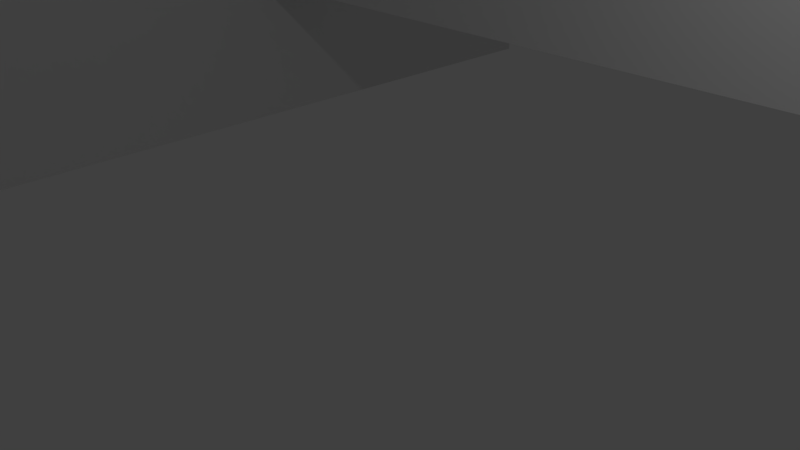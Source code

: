 # Source: canoe_centered.blend  (saved by Blender 2.80.75; exported with 4.5.12 LTS)
import bpy
from mathutils import Matrix  # noqa: F401  (used for matrix-valued properties, if any)

bpy.ops.wm.read_factory_settings(use_empty=True)
scene = bpy.context.scene
scene.name = 'Scene'

# ---- collections
col_collection_1 = bpy.data.collections.new('Collection 1'); scene.collection.children.link(col_collection_1)

# ---- world
world_world = bpy.data.worlds.new('World'); scene.world = world_world
world_world.color = (0.05088, 0.05088, 0.05088)
world_world.use_sun_shadow = False
world_world.sun_shadow_jitter_overblur = 0.0
world_world.cycles.sampling_method = 'MANUAL'

# ---- cameras
cam_camera = bpy.data.cameras.new('Camera')
cam_camera.clip_end = 100.0
cam_camera.lens = 35.0
cam_camera.sensor_width = 32.0
cam_camera.sensor_height = 18.0
cam_camera.ortho_scale = 7.314
cam_camera.dof.focus_distance = 0.0
cam_camera.dof.aperture_fstop = 128.0

# ---- lights
light_lamp = bpy.data.lights.new('Lamp', 'POINT')
light_lamp.transmission_factor = 0.0
light_lamp.cutoff_distance = 30.0
light_lamp.energy = 100.0
light_lamp.shadow_buffer_clip_start = 1.001
light_lamp.shadow_soft_size = 0.1
light_lamp.shadow_maximum_resolution = 0.006
light_lamp.use_absolute_resolution = True

# ---- meshes
me_cube_006 = bpy.data.meshes.new('Cube.006')
me_cube_006.from_pydata([(32.84, 19.83, -1.0), (32.84, 19.83, 102.4), (32.84, 21.83, -1.0), (32.84, 21.83, 102.4), (34.84, 19.83, -1.0), (34.84, 19.83, 102.4), (34.84, 21.83, -1.0), (34.84, 21.83, 102.4), (-33.22, 24.38, -4.025), (-33.22, 24.38, 2.239), (-33.22, 30.65, -4.025), (-33.22, 30.65, 2.239), (31.94, 24.38, -4.025), (31.94, 24.38, 2.239), (31.94, 30.65, -4.025), (31.94, 30.65, 2.239), (-33.22, 68.75, -4.025), (-33.22, 68.75, 2.239), (-33.22, 75.01, -4.025), (-33.22, 75.01, 2.239), (31.94, 68.75, -4.025), (31.94, 68.75, 2.239), (31.94, 75.01, -4.025), (31.94, 75.01, 2.239), (-36.29, 2.035, -14.35), (-36.29, 2.035, 0.5626), (-36.29, 97.78, -14.35), (-36.29, 97.78, 0.5626), (-30.03, 2.035, -14.35), (-30.03, 2.035, 0.5626), (-30.03, 97.78, -14.35), (-30.03, 97.78, 0.5626), (26.16, -12.73, -15.53), (26.16, -12.73, -0.706), (26.16, 109.3, -15.53), (26.16, 109.3, -0.706), (42.44, -12.73, -15.53), (42.44, -12.73, -0.706), (42.44, 109.3, -15.53), (42.44, 109.3, -0.706)], [], [(0, 1, 3, 2), (2, 3, 7, 6), (6, 7, 5, 4), (4, 5, 1, 0), (2, 6, 4, 0), (7, 3, 1, 5), (8, 9, 11, 10), (10, 11, 15, 14), (14, 15, 13, 12), (12, 13, 9, 8), (10, 14, 12, 8), (15, 11, 9, 13), (16, 17, 19, 18), (18, 19, 23, 22), (22, 23, 21, 20), (20, 21, 17, 16), (18, 22, 20, 16), (23, 19, 17, 21), (24, 25, 27, 26), (26, 27, 31, 30), (30, 31, 29, 28), (28, 29, 25, 24), (26, 30, 28, 24), (31, 27, 25, 29), (32, 33, 35, 34), (34, 35, 39, 38), (38, 39, 37, 36), (36, 37, 33, 32), (34, 38, 36, 32), (39, 35, 33, 37)])
me_cube_006.polygons.foreach_set('use_smooth', [0, 0, 0, 0, 0, 1, 1, 0, 0, 0, 0, 0, 1, 0, 0, 0, 0, 0, 0, 0, 0, 0, 1, 0, 0, 0, 1, 0, 0, 0])
_uv = me_cube_006.uv_layers.new(name='UVMap')
_uv.uv.foreach_set('vector', [0.9419, 0.7934, 0.9419, 0.0, 0.9564, 0.0, 0.9564, 0.7934, 0.9855, 0.7934, 0.9855, 0.0, 1.0, 5.854e-08, 1.0, 0.7934, 0.9855, 0.0, 0.9855, 0.7934, 0.9709, 0.7934, 0.9709, 9.147e-10, 0.9709, 0.0, 0.9709, 0.7934, 0.9564, 0.7934, 0.9564, 4.574e-09, 0.5576, 0.8596, 0.5721, 0.8596, 0.5721, 0.875, 0.5576, 0.875, 0.5431, 0.8596, 0.5576, 0.8596, 0.5576, 0.875, 0.5431, 0.875, 0.5431, 0.9077, 0.4975, 0.9077, 0.4975, 0.8596, 0.5431, 0.8596, 0.9419, 1.0, 0.8963, 1.0, 0.8963, 0.5, 0.9419, 0.5, 0.452, 0.9077, 0.452, 0.8596, 0.4975, 0.8596, 0.4975, 0.9077, 0.8508, 0.5, 0.8053, 0.5, 0.8053, 0.0, 0.8508, 0.0, 0.8963, 0.5, 0.8963, 0.0, 0.9419, 1.756e-07, 0.9419, 0.5, 0.8508, 1.0, 0.8508, 0.5, 0.8963, 0.5, 0.8963, 1.0, 0.7142, 0.8972, 0.6687, 0.8972, 0.6687, 0.8491, 0.7142, 0.8491, 0.7598, 0.5, 0.8053, 0.5, 0.8053, 1.0, 0.7598, 1.0, 0.7598, 0.8491, 0.7598, 0.8972, 0.7142, 0.8972, 0.7142, 0.8491, 0.8053, 0.5, 0.7598, 0.5, 0.7598, 0.0, 0.8053, 0.0, 0.8508, 0.5, 0.8508, 0.0, 0.8963, 2.049e-07, 0.8963, 0.5, 0.8053, 1.0, 0.8053, 0.5, 0.8508, 0.5, 0.8508, 1.0, 0.6687, 0.7347, 0.5604, 0.7347, 0.5604, 0.0, 0.6687, 0.0, 0.7598, 0.7347, 0.7598, 0.8491, 0.7142, 0.8491, 0.7142, 0.7347, 0.5604, 0.7347, 0.452, 0.7347, 0.452, 3.659e-08, 0.5604, 0.0, 0.6687, 0.8491, 0.6687, 0.7347, 0.7142, 0.7347, 0.7142, 0.8491, 0.7598, 0.7347, 0.7142, 0.7347, 0.7142, 1.958e-07, 0.7598, 0.0, 0.6687, 0.0, 0.7142, 2.342e-07, 0.7142, 0.7347, 0.6687, 0.7347, 0.2366, 1.464e-08, 0.3443, 0.0, 0.3443, 0.9361, 0.2366, 0.9361, 0.5597, 0.8596, 0.452, 0.8596, 0.452, 0.7347, 0.5597, 0.7347, 0.3443, 0.0, 0.452, 0.0, 0.452, 0.9361, 0.3443, 0.9361, 0.6681, 0.8596, 0.5604, 0.8596, 0.5604, 0.7347, 0.6681, 0.7347, 0.2366, 0.9361, 0.1183, 0.9361, 0.1183, 5.123e-07, 0.2366, 0.0, 0.0, 0.0, 0.1183, 5.269e-07, 0.1183, 0.9361, 8.317e-08, 0.9361])
me_cube_006.use_remesh_preserve_volume = False
me_cube_006.use_remesh_preserve_attributes = False
me_cube_006.use_mirror_vertex_groups = False
me_cube_006.update()

# ---- objects
ob_cube = bpy.data.objects.new('Cube', me_cube_006)
ob_lamp = bpy.data.objects.new('Lamp', light_lamp)
ob_camera = bpy.data.objects.new('Camera', cam_camera)

# ---- transforms, parenting, visibility, modifiers, constraints
ob_cube.location = (-0.3269, -16.61, 2.623)
ob_cube.scale = (0.3193, 0.3193, 0.3193)
ob_cube.lineart.crease_threshold = 0.0
ob_lamp.location = (4.076, 1.005, 5.904)
ob_lamp.rotation_euler = (0.6503, 0.05522, 1.866)
ob_lamp.lock_rotations_4d = False
ob_lamp.empty_display_type = 'ARROWS'
ob_lamp.color = (0.0, 0.0, 0.0, 0.0)
ob_lamp.lineart.crease_threshold = 0.0
ob_camera.location = (7.481, -6.508, 5.344)
ob_camera.rotation_euler = (1.109, 0.0, 0.8149)
ob_camera.lock_rotations_4d = False
ob_camera.empty_display_type = 'ARROWS'
ob_camera.color = (0.0, 0.0, 0.0, 0.0)
ob_camera.display_type = 'WIRE'
ob_camera.lineart.crease_threshold = 0.0

# ---- collection membership
col_collection_1.objects.link(ob_cube)
col_collection_1.objects.link(ob_lamp)
col_collection_1.objects.link(ob_camera)

# ---- scene / render settings (as saved in the file)
scene.camera = ob_camera
scene.frame_start = 1; scene.frame_end = 250; scene.frame_set(1)
scene.render.engine = 'BLENDER_EEVEE_NEXT'
scene.render.resolution_percentage = 50
scene.render.dither_intensity = 0.0
scene.cycles.use_denoising = False
scene.cycles.samples = 128
scene.cycles.sampling_pattern = 'TABULATED_SOBOL'
scene.cycles.use_adaptive_sampling = False
scene.cycles.use_light_tree = False
scene.cycles.blur_glossy = 0.0
scene.cycles.sample_clamp_indirect = 0.0
scene.view_settings.view_transform = 'Standard'
bpy.context.view_layer.update()
